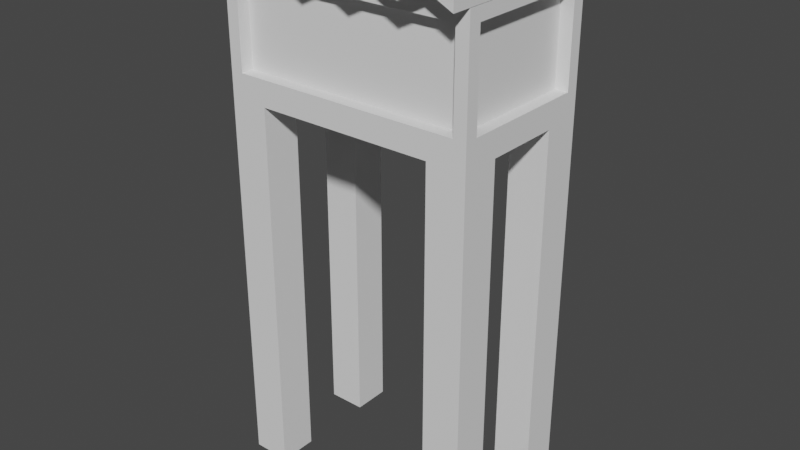 # Source: sniper_tower.blend  (saved by Blender 2.80.75; exported with 4.5.12 LTS)
import bpy
from mathutils import Matrix  # noqa: F401  (used for matrix-valued properties, if any)

bpy.ops.wm.read_factory_settings(use_empty=True)
scene = bpy.context.scene
scene.name = 'Scene'

# ---- collections
col_collection = bpy.data.collections.new('Collection'); scene.collection.children.link(col_collection)

# ---- world
world_world = bpy.data.worlds.new('World'); scene.world = world_world
world_world.use_nodes = True; world_world.node_tree.nodes.clear()
_N = world_world.node_tree.nodes; _L = world_world.node_tree.links
n0 = _N.new('ShaderNodeOutputWorld'); n0.name = 'World Output'; n0.location = (300, 300)
n1 = _N.new('ShaderNodeBackground'); n1.name = 'Background'; n1.location = (10, 300)
n1.inputs[0].default_value = (0.05088, 0.05088, 0.05088, 1.0)
_L.new(n1.outputs[0], n0.inputs[0])
n0.is_active_output = True
world_world.color = (0.05088, 0.05088, 0.05088)
world_world.use_sun_shadow = False
world_world.sun_shadow_jitter_overblur = 0.0

# ---- meshes
me_beziercurve = bpy.data.meshes.new('BezierCurve')
me_beziercurve.from_pydata([(-0.8, -0.75, 0.004545), (-1.0, 0.75, -0.09545), (-0.8, 0.75, 0.004545), (-0.6, 0.75, -0.09545), (-0.4, 0.75, 0.004545), (-0.2, 0.75, -0.09545), (1.355e-09, 0.75, 0.004545), (0.2, 0.75, -0.09545), (0.4, 0.75, 0.004545), (0.6, 0.75, -0.09545), (0.8, 0.75, 0.004545), (1.0, 0.75, -0.09545), (-1.0, -0.75, -0.09545), (-1.0, 0.75, 0.004545), (-0.8, 0.75, 0.1045), (-0.6, 0.75, 0.004545), (-0.4, 0.75, 0.1045), (-0.2, 0.75, 0.004545), (1.355e-09, 0.75, 0.1045), (0.2, 0.75, 0.004545), (0.4, 0.75, 0.1045), (0.6, 0.75, 0.004545), (0.8, 0.75, 0.1045), (1.0, 0.75, 0.004545), (-0.6, -0.75, -0.09545), (-0.4, -0.75, 0.004545), (-0.2, -0.75, -0.09545), (1.355e-09, -0.75, 0.004545), (0.2, -0.75, -0.09545), (0.4, -0.75, 0.004545), (0.6, -0.75, -0.09545), (0.8, -0.75, 0.004545), (1.0, -0.75, -0.09545), (-1.0, -0.75, 0.004545), (-0.8, -0.75, 0.1045), (-0.6, -0.75, 0.004545), (-0.4, -0.75, 0.1045), (-0.2, -0.75, 0.004545), (1.355e-09, -0.75, 0.1045), (0.2, -0.75, 0.004545), (0.4, -0.75, 0.1045), (0.6, -0.75, 0.004545), (0.8, -0.75, 0.1045), (1.0, -0.75, 0.004545)], [], [(1, 13, 14, 15, 16, 17, 18, 19, 20, 21, 22, 23, 11, 10, 9, 8, 7, 6, 5, 4, 3, 2), (12, 0, 24, 25, 26, 27, 28, 29, 30, 31, 32, 43, 42, 41, 40, 39, 38, 37, 36, 35, 34, 33), (18, 17, 37, 38), (9, 10, 31, 30), (13, 1, 12, 33), (2, 3, 24, 0), (19, 18, 38, 39), (10, 11, 32, 31), (11, 23, 43, 32), (3, 4, 25, 24), (20, 19, 39, 40), (4, 5, 26, 25), (21, 20, 40, 41), (14, 13, 33, 34), (5, 6, 27, 26), (22, 21, 41, 42), (15, 14, 34, 35), (6, 7, 28, 27), (23, 22, 42, 43), (16, 15, 35, 36), (7, 8, 29, 28), (17, 16, 36, 37), (8, 9, 30, 29), (1, 2, 0, 12)])
me_beziercurve.use_remesh_preserve_volume = False
me_beziercurve.use_remesh_preserve_attributes = False
me_beziercurve.use_mirror_vertex_groups = False
me_beziercurve.update()
me_cube_001 = bpy.data.meshes.new('Cube.001')
me_cube_001.from_pydata([(-0.9859, -0.6592, 0.4338), (-0.9859, -0.6592, 1.434), (-0.9859, 0.5408, 0.4338), (-0.9859, 0.5408, 1.434), (1.014, -0.6592, 1.434), (1.014, 0.5408, 0.4338), (1.014, 0.5408, 1.434), (-0.9859, -0.5592, 0.6338), (-0.9859, 0.4408, 0.6338), (-0.9859, -0.5592, 1.334), (-0.9859, 0.4408, 1.334), (0.9141, -0.6592, 0.6338), (0.9141, 0.5408, 0.6338), (-0.8859, -0.6592, 0.6338), (-0.8859, 0.5408, 0.6338), (0.7141, -0.6592, 0.4338), (0.9141, -0.6592, 1.334), (0.9141, 0.5408, 1.334), (-0.8859, -0.6592, 1.334), (-0.8859, 0.5408, 1.334), (1.014, 0.4408, 0.6338), (1.014, -0.5592, 0.6338), (1.014, -0.5592, 1.334), (1.014, 0.4408, 1.334), (0.9141, -0.5592, 1.334), (-0.8859, 0.4408, 0.6338), (-0.8859, -0.5592, 1.334), (-0.8859, 0.4408, 1.334), (0.9141, 0.4408, 0.6338), (0.9141, 0.4408, 1.334), (0.9141, -0.5592, 0.6338), (-0.8859, -0.5592, 0.6338), (0.7141, -0.3592, 0.4338), (1.014, -0.3592, 0.4338), (1.014, -0.6592, 0.4338), (0.7141, -0.6592, -2.566), (0.7141, -0.3592, -2.566), (1.014, -0.3592, -2.566), (1.014, -0.6592, -2.566), (-0.9859, -0.6592, 0.4338), (-0.9859, -0.3592, 0.4338), (-0.6859, -0.3592, 0.4338), (-0.6859, -0.6592, 0.4338), (0.7141, 0.2408, 0.4338), (0.7141, 0.5408, 0.4338), (1.014, 0.5408, 0.4338), (1.014, 0.2408, 0.4338), (-0.9859, 0.2408, 0.4338), (-0.9859, 0.5408, 0.4338), (-0.6859, 0.5408, 0.4338), (-0.6859, 0.2408, 0.4338), (-0.9859, -0.6592, -2.566), (-0.9859, -0.3592, -2.566), (-0.6859, -0.3592, -2.566), (-0.6859, -0.6592, -2.566), (-0.9859, 0.2408, 0.4338), (-0.9859, 0.5408, 0.4338), (-0.6859, 0.5408, 0.4338), (-0.6859, 0.2408, 0.4338), (-0.9859, 0.2408, -2.566), (-0.9859, 0.5408, -2.566), (-0.6859, 0.5408, -2.566), (-0.6859, 0.2408, -2.566), (0.7141, 0.2408, 0.4338), (0.7141, 0.5408, 0.4338), (1.014, 0.5408, 0.4338), (1.014, 0.2408, 0.4338), (0.7141, 0.2408, -2.566), (0.7141, 0.5408, -2.566), (1.014, 0.5408, -2.566), (1.014, 0.2408, -2.566)], [(44, 43), (45, 44), (46, 45), (43, 46), (48, 47), (49, 48), (50, 49), (47, 50)], [(2, 5, 34, 0), (6, 3, 1, 4), (5, 12, 17, 6), (2, 14, 12, 5), (2, 3, 19, 14), (6, 17, 19, 3), (14, 19, 27, 25), (17, 29, 27, 19), (12, 28, 29, 17), (14, 25, 28, 12), (2, 0, 7, 8), (0, 1, 9, 7), (2, 8, 10, 3), (3, 10, 9, 1), (8, 25, 27, 10), (10, 27, 26, 9), (7, 9, 26, 31), (8, 7, 31, 25), (34, 4, 16, 11), (34, 11, 13, 0), (0, 13, 18, 1), (1, 18, 16, 4), (13, 31, 26, 18), (16, 18, 26, 24), (11, 16, 24, 30), (13, 11, 30, 31), (5, 20, 21, 34), (5, 6, 23, 20), (34, 21, 22, 4), (6, 4, 22, 23), (21, 30, 24, 22), (20, 28, 30, 21), (20, 23, 29, 28), (23, 22, 24, 29), (27, 29, 24, 26), (31, 30, 28, 25), (33, 34, 38, 37), (15, 32, 36, 35), (32, 33, 37, 36), (34, 15, 35, 38), (35, 36, 37, 38), (40, 52, 51, 39), (39, 51, 54, 42), (41, 53, 52, 40), (42, 54, 53, 41), (52, 53, 54, 51), (56, 60, 59, 55), (55, 59, 62, 58), (57, 61, 60, 56), (58, 62, 61, 57), (60, 61, 62, 59), (64, 68, 67, 63), (63, 67, 70, 66), (65, 69, 68, 64), (66, 70, 69, 65), (68, 69, 70, 67)])
_uv = me_cube_001.uv_layers.new(name='UVMap')
_uv.uv.foreach_set('vector', [0.125, 0.5, 0.375, 0.5, 0.375, 0.75, 0.125, 0.75, 0.625, 0.5, 0.875, 0.5, 0.875, 0.75, 0.625, 0.75, 0.0, 0.0, 0.0, 0.0, 0.0, 0.0, 0.0, 0.0, 0.125, 0.5, 0.0, 0.0, 0.0, 0.0, 0.0, 0.0, 0.125, 0.5, 0.0, 0.0, 0.0, 0.0, 0.0, 0.0, 0.0, 0.0, 0.0, 0.0, 0.0, 0.0, 0.0, 0.0, 0.0, 0.0, 0.0, 0.0, 0.0, 0.0, 0.0, 0.0, 0.0, 0.0, 0.0, 0.0, 0.0, 0.0, 0.0, 0.0, 0.0, 0.0, 0.0, 0.0, 0.0, 0.0, 0.0, 0.0, 0.0, 0.0, 0.0, 0.0, 0.0, 0.0, 0.0, 0.0, 0.125, 0.5, 0.125, 0.75, 0.0, 0.0, 0.0, 0.0, 0.125, 0.75, 0.0, 0.0, 0.0, 0.0, 0.0, 0.0, 0.125, 0.5, 0.0, 0.0, 0.0, 0.0, 0.0, 0.0, 0.0, 0.0, 0.0, 0.0, 0.0, 0.0, 0.0, 0.0, 0.0, 0.0, 0.0, 0.0, 0.0, 0.0, 0.0, 0.0, 0.0, 0.0, 0.0, 0.0, 0.0, 0.0, 0.0, 0.0, 0.0, 0.0, 0.0, 0.0, 0.0, 0.0, 0.0, 0.0, 0.0, 0.0, 0.0, 0.0, 0.0, 0.0, 0.0, 0.0, 0.0, 0.0, 0.0, 0.0, 0.0, 0.0, 0.0, 0.0, 0.0, 0.0, 0.0, 0.0, 0.0, 0.0, 0.125, 0.75, 0.125, 0.75, 0.0, 0.0, 0.0, 0.0, 0.0, 0.0, 0.0, 0.0, 0.0, 0.0, 0.0, 0.0, 0.0, 0.0, 0.0, 0.0, 0.0, 0.0, 0.0, 0.0, 0.0, 0.0, 0.0, 0.0, 0.0, 0.0, 0.0, 0.0, 0.0, 0.0, 0.0, 0.0, 0.0, 0.0, 0.0, 0.0, 0.0, 0.0, 0.0, 0.0, 0.0, 0.0, 0.0, 0.0, 0.0, 0.0, 0.375, 0.5, 0.0, 0.0, 0.0, 0.0, 0.375, 0.75, 0.375, 0.5, 0.0, 0.0, 0.0, 0.0, 0.0, 0.0, 0.375, 0.75, 0.0, 0.0, 0.0, 0.0, 0.0, 0.0, 0.0, 0.0, 0.0, 0.0, 0.0, 0.0, 0.0, 0.0, 0.0, 0.0, 0.0, 0.0, 0.0, 0.0, 0.0, 0.0, 0.0, 0.0, 0.0, 0.0, 0.0, 0.0, 0.0, 0.0, 0.0, 0.0, 0.0, 0.0, 0.0, 0.0, 0.0, 0.0, 0.0, 0.0, 0.0, 0.0, 0.0, 0.0, 0.0, 0.0, 0.0, 0.0, 0.0, 0.0, 0.0, 0.0, 0.0, 0.0, 0.0, 0.0, 0.0, 0.0, 0.0, 0.0, 0.0, 0.0, 0.0, 0.0, 0.0, 0.0, 0.0, 0.0, 0.0, 0.0, 0.0, 0.0, 0.0, 0.0, 0.0, 0.0, 0.0, 0.0, 0.0, 0.0, 0.0, 0.0, 0.0, 0.0, 0.0, 0.0, 0.0, 0.0, 0.0, 0.0, 0.0, 0.0, 0.0, 0.0, 0.0, 0.0, 0.0, 0.0, 0.0, 0.0, 0.0, 0.0, 0.0, 0.0, 0.0, 0.0, 0.0, 0.0, 0.0, 0.0, 0.0, 0.0, 0.0, 0.0, 0.0, 0.0, 0.0, 0.0, 0.0, 0.0, 0.0, 0.0, 0.0, 0.0, 0.0, 0.0, 0.0, 0.0, 0.0, 0.0, 0.0, 0.0, 0.0, 0.0, 0.0, 0.0, 0.0, 0.0, 0.0, 0.0, 0.0, 0.0, 0.0, 0.0, 0.0, 0.0, 0.0, 0.0, 0.0, 0.0, 0.0, 0.0, 0.0, 0.0, 0.0, 0.0, 0.0, 0.0, 0.0, 0.0, 0.0, 0.0, 0.0, 0.0, 0.0, 0.0, 0.0, 0.0, 0.0, 0.0, 0.0, 0.0, 0.0, 0.0, 0.0, 0.0, 0.0, 0.0, 0.0, 0.0, 0.0, 0.0, 0.0, 0.0, 0.0, 0.0, 0.0, 0.0, 0.0, 0.0, 0.0, 0.0, 0.0, 0.0, 0.0, 0.0, 0.0, 0.0, 0.0, 0.0, 0.0, 0.0, 0.0, 0.0, 0.0, 0.0, 0.0, 0.0, 0.0, 0.0, 0.0, 0.0, 0.0, 0.0, 0.0, 0.0, 0.0, 0.0, 0.0, 0.0, 0.0, 0.0])
me_cube_001.use_remesh_preserve_volume = False
me_cube_001.use_remesh_preserve_attributes = False
me_cube_001.use_mirror_vertex_groups = False
me_cube_001.update()
me_cube_003 = bpy.data.meshes.new('Cube.003')
me_cube_003.from_pydata([(-0.9, -0.5, -0.35), (-0.9, -0.5, 0.35), (-0.9, 0.5, -0.35), (-0.9, 0.5, 0.35), (0.9, -0.5, -0.35), (0.9, -0.5, 0.35), (0.9, 0.5, -0.35), (0.9, 0.5, 0.35)], [], [(0, 1, 3, 2), (2, 3, 7, 6), (6, 7, 5, 4), (4, 5, 1, 0), (2, 6, 4, 0), (7, 3, 1, 5)])
_uv = me_cube_003.uv_layers.new(name='UVMap')
_uv.uv.foreach_set('vector', [0.375, 0.0, 0.625, 0.0, 0.625, 0.25, 0.375, 0.25, 0.375, 0.25, 0.625, 0.25, 0.625, 0.5, 0.375, 0.5, 0.375, 0.5, 0.625, 0.5, 0.625, 0.75, 0.375, 0.75, 0.375, 0.75, 0.625, 0.75, 0.625, 1.0, 0.375, 1.0, 0.125, 0.5, 0.375, 0.5, 0.375, 0.75, 0.125, 0.75, 0.625, 0.5, 0.875, 0.5, 0.875, 0.75, 0.625, 0.75])
me_cube_003.use_remesh_preserve_volume = False
me_cube_003.use_remesh_preserve_attributes = False
me_cube_003.use_mirror_vertex_groups = False
me_cube_003.update()

# ---- objects
ob_roof = bpy.data.objects.new('Roof', me_beziercurve)
ob_tower = bpy.data.objects.new('Tower', me_cube_001)
ob_cube = bpy.data.objects.new('Cube', me_cube_003)

# ---- transforms, parenting, visibility, modifiers, constraints
ob_roof.location = (-9.076e-08, 0.09545, 1.1)
ob_roof.show_wire = True
ob_roof.lineart.crease_threshold = 0.0
ob_tower.location = (-0.01408, 0.1592, -0.4338)
ob_tower.show_wire = True
ob_tower.lineart.crease_threshold = 0.0
ob_cube.location = (2.98e-08, 0.1, 0.55)
ob_cube.lineart.crease_threshold = 0.0

# ---- collection membership
col_collection.objects.link(ob_roof)
col_collection.objects.link(ob_tower)
col_collection.objects.link(ob_cube)

# ---- scene / render settings (as saved in the file)
scene.frame_start = 1; scene.frame_end = 250; scene.frame_set(1)
scene.render.engine = 'BLENDER_EEVEE_NEXT'
scene.cycles.use_denoising = False
scene.cycles.samples = 128
scene.cycles.sampling_pattern = 'TABULATED_SOBOL'
scene.cycles.use_adaptive_sampling = False
scene.cycles.use_light_tree = False
scene.view_settings.view_transform = 'Filmic'
bpy.context.view_layer.update()

# ---- added for rendering (the .blend has no active camera and no usable light): camera, sun
cam_auto = bpy.data.cameras.new('AutoCamera')
cam_auto.lens = 50.0
cam_auto.sensor_width = 36.0
cam_auto.clip_end = 1000.0
ob_auto_camera = bpy.data.objects.new('AutoCamera', cam_auto)
scene.collection.objects.link(ob_auto_camera)
ob_auto_camera.location = (4.52587, -5.33559, 2.72297)
ob_auto_camera.rotation_euler = (1.09748, -7.21219e-08, 0.694738)
scene.camera = ob_auto_camera
light_auto_sun = bpy.data.lights.new('AutoSun', 'SUN')
light_auto_sun.energy = 3.0
light_auto_sun.angle = 0.0523599
ob_auto_sun = bpy.data.objects.new('AutoSun', light_auto_sun)
scene.collection.objects.link(ob_auto_sun)
ob_auto_sun.rotation_euler = (0.872665, 0.174533, 0.523599)
bpy.context.view_layer.update()
